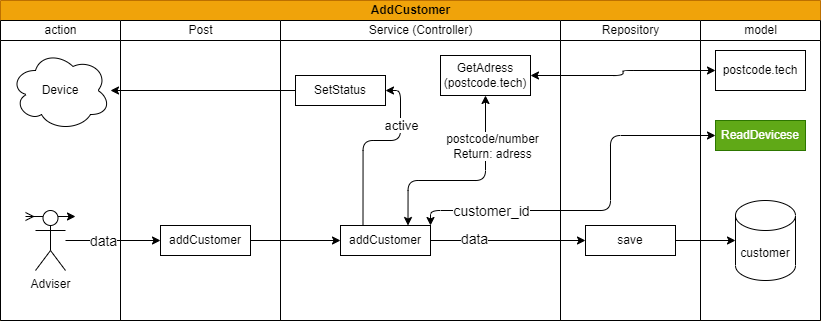

The diagram above was exported from draw.io. Its source (the exported page's mxGraphModel, read from the mxfile embedded in the PNG):
<mxGraphModel dx="1189" dy="1724" grid="1" gridSize="10" guides="1" tooltips="1" connect="1" arrows="1" fold="1" page="1" pageScale="1" pageWidth="850" pageHeight="1100" math="0" shadow="0">
  <root>
    <mxCell id="0" />
    <mxCell id="1" parent="0" />
    <mxCell id="2" value="AddCustomer" style="swimlane;childLayout=stackLayout;resizeParent=1;resizeParentMax=0;startSize=20;html=1;fillColor=#f0a30a;fontColor=#000000;strokeColor=#BD7000;" vertex="1" parent="1">
      <mxGeometry x="40" y="-1060" width="820" height="320" as="geometry" />
    </mxCell>
    <mxCell id="3" value="&lt;span style=&quot;font-weight: 400;&quot;&gt;action&lt;/span&gt;" style="swimlane;startSize=20;html=1;" vertex="1" parent="2">
      <mxGeometry y="20" width="120" height="300" as="geometry" />
    </mxCell>
    <mxCell id="4" value="Adviser" style="shape=umlActor;verticalLabelPosition=bottom;verticalAlign=top;html=1;outlineConnect=0;" vertex="1" parent="3">
      <mxGeometry x="34.999999999999545" y="190" width="30" height="60" as="geometry" />
    </mxCell>
    <mxCell id="5" value="Device" style="ellipse;shape=cloud;whiteSpace=wrap;html=1;fontFamily=Helvetica;fontSize=12;fontColor=default;align=center;strokeColor=default;fillColor=default;" vertex="1" parent="3">
      <mxGeometry x="10" y="30" width="100" height="80" as="geometry" />
    </mxCell>
    <mxCell id="6" value="&lt;span style=&quot;font-weight: 400;&quot;&gt;Post&lt;/span&gt;" style="swimlane;startSize=20;html=1;" vertex="1" parent="2">
      <mxGeometry x="120" y="20" width="160" height="300" as="geometry" />
    </mxCell>
    <mxCell id="7" value="addCustomer" style="rounded=0;whiteSpace=wrap;html=1;" vertex="1" parent="6">
      <mxGeometry x="40" y="205" width="90" height="30" as="geometry" />
    </mxCell>
    <mxCell id="8" style="edgeStyle=none;html=1;endArrow=classic;endFill=1;entryX=0;entryY=0.5;entryDx=0;entryDy=0;" edge="1" parent="2" source="4" target="7">
      <mxGeometry relative="1" as="geometry">
        <mxPoint x="180" y="240" as="targetPoint" />
      </mxGeometry>
    </mxCell>
    <mxCell id="9" value="&lt;font style=&quot;font-size: 14px;&quot;&gt;data&lt;/font&gt;" style="edgeLabel;html=1;align=center;verticalAlign=middle;resizable=0;points=[];" vertex="1" connectable="0" parent="8">
      <mxGeometry x="-0.3253" y="2" relative="1" as="geometry">
        <mxPoint x="6" y="2" as="offset" />
      </mxGeometry>
    </mxCell>
    <mxCell id="10" value="" style="edgeStyle=none;html=1;endArrow=classic;endFill=1;entryX=0;entryY=0.5;entryDx=0;entryDy=0;" edge="1" parent="2" source="17" target="25">
      <mxGeometry relative="1" as="geometry">
        <mxPoint x="419.9999999999998" y="240" as="targetPoint" />
      </mxGeometry>
    </mxCell>
    <mxCell id="11" value="&lt;font style=&quot;font-size: 14px;&quot;&gt;data&lt;/font&gt;" style="edgeLabel;html=1;align=center;verticalAlign=middle;resizable=0;points=[];" vertex="1" connectable="0" parent="10">
      <mxGeometry x="-0.4392" y="2" relative="1" as="geometry">
        <mxPoint as="offset" />
      </mxGeometry>
    </mxCell>
    <mxCell id="12" style="edgeStyle=none;html=1;endArrow=classic;endFill=1;" edge="1" parent="2" source="25" target="27">
      <mxGeometry relative="1" as="geometry">
        <mxPoint x="584.9999999999995" y="240" as="targetPoint" />
      </mxGeometry>
    </mxCell>
    <mxCell id="13" value="" style="edgeStyle=orthogonalEdgeStyle;html=1;startArrow=none;startFill=0;endArrow=classic;endFill=1;exitX=0;exitY=0.5;exitDx=0;exitDy=0;" edge="1" parent="2" source="18" target="5">
      <mxGeometry relative="1" as="geometry">
        <mxPoint x="180" y="120" as="sourcePoint" />
        <mxPoint x="65" y="150" as="targetPoint" />
      </mxGeometry>
    </mxCell>
    <mxCell id="14" style="edgeStyle=orthogonalEdgeStyle;html=1;exitX=1;exitY=0;exitDx=0;exitDy=0;startArrow=classic;startFill=1;endArrow=classic;endFill=1;entryX=0;entryY=0.5;entryDx=0;entryDy=0;" edge="1" parent="2" source="17" target="28">
      <mxGeometry relative="1" as="geometry">
        <mxPoint x="200" y="30" as="targetPoint" />
        <Array as="points">
          <mxPoint x="430" y="210" />
          <mxPoint x="610" y="210" />
          <mxPoint x="610" y="135" />
        </Array>
      </mxGeometry>
    </mxCell>
    <mxCell id="15" value="&lt;font style=&quot;font-size: 14px;&quot;&gt;customer_id&lt;/font&gt;" style="edgeLabel;html=1;align=center;verticalAlign=middle;resizable=0;points=[];" vertex="1" connectable="0" parent="14">
      <mxGeometry x="0.6" y="1" relative="1" as="geometry">
        <mxPoint x="-150" y="76" as="offset" />
      </mxGeometry>
    </mxCell>
    <mxCell id="16" value="&lt;span style=&quot;font-weight: 400;&quot;&gt;Service (Controller)&lt;/span&gt;" style="swimlane;startSize=20;html=1;" vertex="1" parent="2">
      <mxGeometry x="280" y="20" width="280" height="300" as="geometry" />
    </mxCell>
    <mxCell id="17" value="addCustomer" style="rounded=0;whiteSpace=wrap;html=1;" vertex="1" parent="16">
      <mxGeometry x="60" y="205" width="90" height="30" as="geometry" />
    </mxCell>
    <mxCell id="18" value="SetStatus" style="rounded=0;whiteSpace=wrap;html=1;" vertex="1" parent="16">
      <mxGeometry x="15" y="55" width="90" height="30" as="geometry" />
    </mxCell>
    <mxCell id="19" value="" style="edgeStyle=orthogonalEdgeStyle;html=1;startArrow=none;startFill=0;endArrow=classic;endFill=1;exitX=0.25;exitY=0;exitDx=0;exitDy=0;" edge="1" parent="16" source="17" target="18">
      <mxGeometry relative="1" as="geometry">
        <Array as="points">
          <mxPoint x="82" y="120" />
          <mxPoint x="120" y="120" />
          <mxPoint x="120" y="70" />
        </Array>
      </mxGeometry>
    </mxCell>
    <mxCell id="20" value="&lt;font style=&quot;font-size: 13px;&quot;&gt;active&lt;/font&gt;" style="edgeLabel;html=1;align=center;verticalAlign=middle;resizable=0;points=[];" vertex="1" connectable="0" parent="19">
      <mxGeometry x="0.7508" y="1" relative="1" as="geometry">
        <mxPoint x="1" y="26" as="offset" />
      </mxGeometry>
    </mxCell>
    <mxCell id="21" value="GetAdress&lt;br&gt;(postcode.tech)" style="rounded=0;whiteSpace=wrap;html=1;" vertex="1" parent="16">
      <mxGeometry x="160" y="35" width="90" height="40" as="geometry" />
    </mxCell>
    <mxCell id="22" value="" style="edgeStyle=orthogonalEdgeStyle;html=1;endArrow=classic;endFill=1;exitX=0.75;exitY=0;exitDx=0;exitDy=0;startArrow=classic;startFill=1;entryX=0.5;entryY=1;entryDx=0;entryDy=0;" edge="1" parent="16" source="17" target="21">
      <mxGeometry relative="1" as="geometry">
        <mxPoint x="370" y="90" as="targetPoint" />
        <Array as="points">
          <mxPoint x="128" y="160" />
          <mxPoint x="205" y="160" />
        </Array>
      </mxGeometry>
    </mxCell>
    <mxCell id="23" value="&lt;font style=&quot;font-size: 12px;&quot;&gt;postcode/number&lt;br&gt;Return: adress&lt;/font&gt;" style="edgeLabel;html=1;align=center;verticalAlign=middle;resizable=0;points=[];" vertex="1" connectable="0" parent="22">
      <mxGeometry x="-0.4272" y="1" relative="1" as="geometry">
        <mxPoint x="69" y="-34" as="offset" />
      </mxGeometry>
    </mxCell>
    <mxCell id="24" value="&lt;span style=&quot;font-weight: 400;&quot;&gt;Repository&lt;/span&gt;" style="swimlane;startSize=20;html=1;" vertex="1" parent="2">
      <mxGeometry x="560" y="20" width="140" height="300" as="geometry" />
    </mxCell>
    <mxCell id="25" value="save" style="rounded=0;whiteSpace=wrap;html=1;" vertex="1" parent="24">
      <mxGeometry x="25" y="205" width="90" height="30" as="geometry" />
    </mxCell>
    <mxCell id="26" value="&lt;span style=&quot;font-weight: 400;&quot;&gt;model&lt;/span&gt;" style="swimlane;startSize=20;html=1;" vertex="1" parent="2">
      <mxGeometry x="700" y="20" width="120" height="300" as="geometry" />
    </mxCell>
    <mxCell id="27" value="customer" style="shape=cylinder3;whiteSpace=wrap;html=1;boundedLbl=1;backgroundOutline=1;size=15;" vertex="1" parent="26">
      <mxGeometry x="34.999999999999545" y="180" width="60" height="80" as="geometry" />
    </mxCell>
    <mxCell id="28" value="ReadDevicese" style="rounded=0;whiteSpace=wrap;html=1;fillColor=#60a917;fontColor=#ffffff;strokeColor=#2D7600;" vertex="1" parent="26">
      <mxGeometry x="15" y="100" width="90" height="30" as="geometry" />
    </mxCell>
    <mxCell id="29" value="postcode.tech" style="rounded=0;whiteSpace=wrap;html=1;" vertex="1" parent="26">
      <mxGeometry x="15" y="30" width="90" height="40" as="geometry" />
    </mxCell>
    <mxCell id="30" value="" style="edgeStyle=orthogonalEdgeStyle;html=1;fontSize=13;fontColor=#030303;startArrow=classic;startFill=1;endArrow=classic;endFill=1;" edge="1" parent="2" source="21" target="29">
      <mxGeometry relative="1" as="geometry" />
    </mxCell>
    <mxCell id="31" value="" style="edgeStyle=orthogonalEdgeStyle;html=1;fontSize=13;fontColor=#030303;startArrow=classic;startFill=1;endArrow=none;endFill=0;" edge="1" parent="2" source="17" target="7">
      <mxGeometry relative="1" as="geometry" />
    </mxCell>
    <mxCell id="32" style="edgeStyle=none;html=1;exitX=0.75;exitY=0.1;exitDx=0;exitDy=0;exitPerimeter=0;" edge="1" parent="1" source="4">
      <mxGeometry relative="1" as="geometry">
        <mxPoint x="115" y="-844" as="targetPoint" />
      </mxGeometry>
    </mxCell>
    <mxCell id="33" style="edgeStyle=none;html=1;exitX=0.25;exitY=0.1;exitDx=0;exitDy=0;exitPerimeter=0;endArrow=ERmany;endFill=0;" edge="1" parent="1" source="4">
      <mxGeometry relative="1" as="geometry">
        <mxPoint x="65" y="-844" as="targetPoint" />
      </mxGeometry>
    </mxCell>
  </root>
</mxGraphModel>